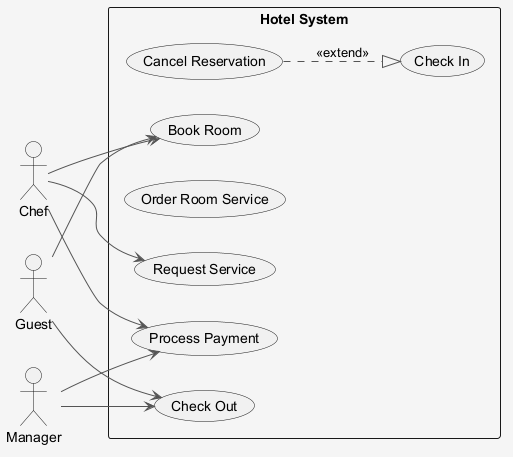

The diagram above was rendered by PlantUML. Its source (embedded in the PNG):
@startuml
skinparam shadowing false
skinparam backgroundColor #F5F5F5
skinparam ArrowColor #555555
left to right direction
actor "Guest" as G
actor "Chef" as C
actor "Manager" as M
rectangle "Hotel System" {
  usecase "Cancel Reservation" as UC_CancelReservation
  usecase "Process Payment" as UC_ProcessPayment
  usecase "Order Room Service" as UC_OrderRoomService
  usecase "Book Room" as UC_BookRoom
  usecase "Check Out" as UC_CheckOut
  usecase "Request Service" as UC_RequestService
  usecase "Check In" as UC_CheckIn
}
G --> UC_CheckOut
G --> UC_BookRoom
C --> UC_ProcessPayment
C --> UC_RequestService
C --> UC_BookRoom
M --> UC_ProcessPayment
M --> UC_CheckOut
UC_CancelReservation ..|> UC_CheckIn : <<extend>>
@enduml